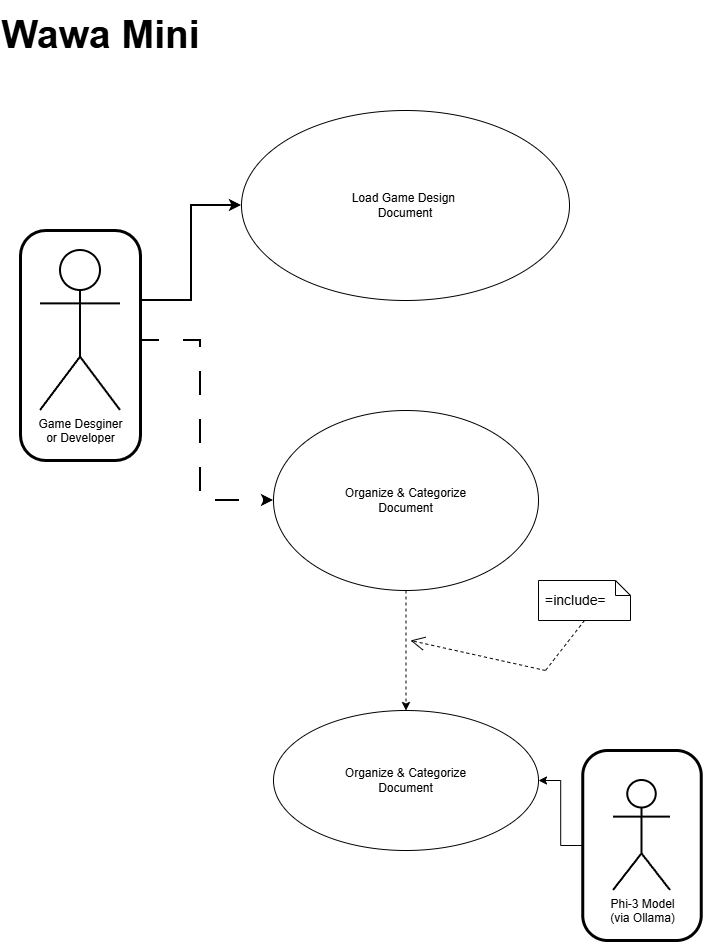

The diagram above was exported from draw.io. Its source (the exported page's mxGraphModel, read from the mxfile embedded in the PNG):
<mxGraphModel dx="2246" dy="1254" grid="1" gridSize="10" guides="1" tooltips="1" connect="1" arrows="1" fold="1" page="1" pageScale="1" pageWidth="850" pageHeight="1100" math="0" shadow="0">
  <root>
    <mxCell id="0" />
    <mxCell id="1" parent="0" />
    <mxCell id="jekhSyECsNolS489w1Ac-1" parent="1" style="ellipse;whiteSpace=wrap;html=1;" value="Load Game Design&amp;nbsp;&lt;div&gt;Document&lt;/div&gt;" vertex="1">
      <mxGeometry height="190" width="328" x="261" y="140" as="geometry" />
    </mxCell>
    <mxCell id="jekhSyECsNolS489w1Ac-4" edge="1" parent="1" source="jekhSyECsNolS489w1Ac-2" style="edgeStyle=orthogonalEdgeStyle;rounded=0;orthogonalLoop=1;jettySize=auto;html=1;endArrow=classic;endFill=1;strokeWidth=1;dashed=1;" target="jekhSyECsNolS489w1Ac-3">
      <mxGeometry relative="1" as="geometry" />
    </mxCell>
    <mxCell id="jekhSyECsNolS489w1Ac-2" parent="1" style="ellipse;whiteSpace=wrap;html=1;" value="Organize &amp;amp; Categorize&lt;div&gt;Document&lt;/div&gt;" vertex="1">
      <mxGeometry height="180" width="265" x="293" y="440" as="geometry" />
    </mxCell>
    <mxCell id="jekhSyECsNolS489w1Ac-3" parent="1" style="ellipse;whiteSpace=wrap;html=1;" value="Organize &amp;amp; Categorize&lt;div&gt;Document&lt;/div&gt;" vertex="1">
      <mxGeometry height="140" width="265" x="293" y="740" as="geometry" />
    </mxCell>
    <mxCell id="jekhSyECsNolS489w1Ac-11" edge="1" parent="1" source="jekhSyECsNolS489w1Ac-19" style="edgeStyle=orthogonalEdgeStyle;rounded=0;orthogonalLoop=1;jettySize=auto;html=1;exitX=1;exitY=0.5;exitDx=0;exitDy=0;strokeWidth=2;dashed=1;dashPattern=12 12;" target="jekhSyECsNolS489w1Ac-2">
      <mxGeometry relative="1" as="geometry">
        <Array as="points">
          <mxPoint x="220" y="370" />
          <mxPoint x="220" y="530" />
        </Array>
      </mxGeometry>
    </mxCell>
    <mxCell id="jekhSyECsNolS489w1Ac-5" parent="1" style="shape=umlActor;html=1;verticalLabelPosition=bottom;verticalAlign=top;align=center;strokeWidth=2;" value="Game Desginer&lt;div&gt;or Developer&lt;/div&gt;" vertex="1">
      <mxGeometry height="160" width="80" x="60" y="280" as="geometry" />
    </mxCell>
    <mxCell id="jekhSyECsNolS489w1Ac-12" parent="1" style="shape=note;size=15;spacingLeft=5;align=left;whiteSpace=wrap;fontSize=14;" value="=include=" vertex="1">
      <mxGeometry height="40" width="92" x="558" y="610" as="geometry" />
    </mxCell>
    <mxCell id="jekhSyECsNolS489w1Ac-13" edge="1" parent="1" style="align=right;html=1;verticalAlign=bottom;rounded=0;labelBackgroundColor=none;endArrow=open;endSize=12;dashed=1;" value="">
      <mxGeometry relative="1" as="geometry">
        <mxPoint x="565" y="700" as="sourcePoint" />
        <mxPoint x="430" y="670" as="targetPoint" />
      </mxGeometry>
    </mxCell>
    <mxCell id="jekhSyECsNolS489w1Ac-14" edge="1" parent="1" source="jekhSyECsNolS489w1Ac-12" style="edgeStyle=none;html=1;endArrow=none;rounded=0;labelBackgroundColor=none;dashed=1;exitX=0.5;exitY=1;" value="">
      <mxGeometry relative="1" as="geometry">
        <mxPoint x="565" y="700" as="targetPoint" />
      </mxGeometry>
    </mxCell>
    <mxCell id="jekhSyECsNolS489w1Ac-15" parent="1" style="shape=umlActor;html=1;verticalLabelPosition=bottom;verticalAlign=top;align=center;strokeWidth=2;" value="Phi-3 Model&lt;div&gt;(via Ollama)&lt;/div&gt;" vertex="1">
      <mxGeometry height="110" width="57" x="633" y="810" as="geometry" />
    </mxCell>
    <mxCell id="jekhSyECsNolS489w1Ac-21" edge="1" parent="1" source="jekhSyECsNolS489w1Ac-19" style="edgeStyle=orthogonalEdgeStyle;rounded=0;orthogonalLoop=1;jettySize=auto;html=1;entryX=0;entryY=0.5;entryDx=0;entryDy=0;strokeWidth=2;" target="jekhSyECsNolS489w1Ac-1">
      <mxGeometry relative="1" as="geometry">
        <Array as="points">
          <mxPoint x="211" y="330" />
          <mxPoint x="211" y="235" />
        </Array>
      </mxGeometry>
    </mxCell>
    <mxCell id="jekhSyECsNolS489w1Ac-19" parent="1" style="rounded=1;whiteSpace=wrap;html=1;fillColor=none;strokeWidth=3;arcSize=21;" value="" vertex="1">
      <mxGeometry height="230" width="120" x="40" y="260" as="geometry" />
    </mxCell>
    <mxCell id="jekhSyECsNolS489w1Ac-23" edge="1" parent="1" source="jekhSyECsNolS489w1Ac-22" style="edgeStyle=orthogonalEdgeStyle;rounded=0;orthogonalLoop=1;jettySize=auto;html=1;" target="jekhSyECsNolS489w1Ac-3">
      <mxGeometry relative="1" as="geometry" />
    </mxCell>
    <mxCell id="jekhSyECsNolS489w1Ac-22" parent="1" style="rounded=1;whiteSpace=wrap;html=1;fillColor=none;strokeWidth=3;arcSize=21;" value="" vertex="1">
      <mxGeometry height="190" width="118.5" x="602.25" y="780" as="geometry" />
    </mxCell>
    <mxCell id="jekhSyECsNolS489w1Ac-24" parent="1" style="text;strokeColor=none;fillColor=none;html=1;fontSize=39;fontStyle=1;verticalAlign=middle;align=center;autosizeText=1;" value="Wawa Mini" vertex="1">
      <mxGeometry height="70" width="200" x="20" y="30" as="geometry" />
    </mxCell>
  </root>
</mxGraphModel>